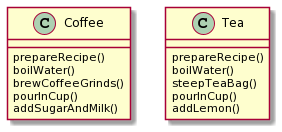

The diagram above was rendered by PlantUML. Its source (embedded in the PNG):
@startuml
class Coffee{
prepareRecipe()
boilWater()
brewCoffeeGrinds()
pourInCup()
addSugarAndMilk()
}

class Tea{
prepareRecipe()
boilWater()
steepTeaBag()
pourInCup()
addLemon()
}
@enduml